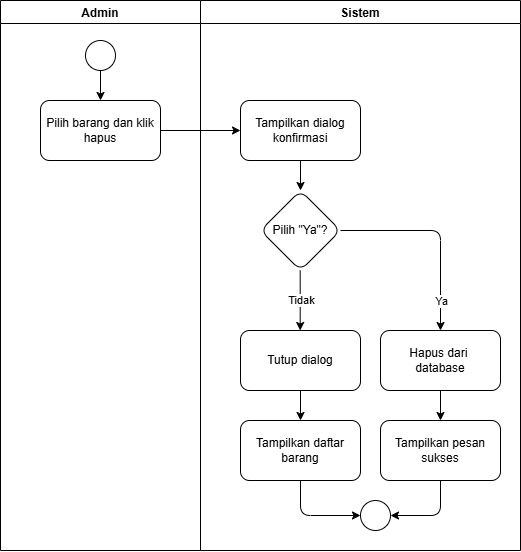

The diagram above was exported from draw.io. Its source (the exported page's mxGraphModel, read from the mxfile embedded in the PNG):
<mxGraphModel dx="1557" dy="952" grid="1" gridSize="10" guides="1" tooltips="1" connect="1" arrows="1" fold="1" page="1" pageScale="1" pageWidth="850" pageHeight="1100" math="0" shadow="0">
  <root>
    <mxCell id="0" />
    <mxCell id="1" parent="0" />
    <mxCell id="2" parent="1" style="swimlane;" value="Admin" vertex="1">
      <mxGeometry height="550" width="200" x="1210" y="210" as="geometry" />
    </mxCell>
    <mxCell id="3" edge="1" parent="2" source="4" style="edgeStyle=none;html=1;entryX=0.5;entryY=0;entryDx=0;entryDy=0;" target="5">
      <mxGeometry relative="1" as="geometry" />
    </mxCell>
    <mxCell id="4" parent="2" style="ellipse;whiteSpace=wrap;html=1;aspect=fixed;" value="" vertex="1">
      <mxGeometry height="30" width="30" x="85" y="40" as="geometry" />
    </mxCell>
    <mxCell id="5" parent="2" style="rounded=1;whiteSpace=wrap;html=1;" value="Pilih barang dan klik hapus" vertex="1">
      <mxGeometry height="60" width="120" x="40" y="100" as="geometry" />
    </mxCell>
    <mxCell id="6" parent="1" style="swimlane;" value="Sistem" vertex="1">
      <mxGeometry height="550" width="320" x="1410" y="210" as="geometry" />
    </mxCell>
    <mxCell id="7" edge="1" parent="6" source="8" style="edgeStyle=none;html=1;" target="13" value="">
      <mxGeometry relative="1" as="geometry" />
    </mxCell>
    <mxCell id="8" parent="6" style="whiteSpace=wrap;html=1;rounded=1;" value="Tampilkan dialog konfirmasi" vertex="1">
      <mxGeometry height="60" width="120" x="40" y="100" as="geometry" />
    </mxCell>
    <mxCell id="9" edge="1" parent="6" style="edgeStyle=none;html=1;" value="">
      <mxGeometry relative="1" as="geometry">
        <mxPoint x="99.7" y="269.9999999999999" as="sourcePoint" />
        <mxPoint x="99.7" y="329.9999999999999" as="targetPoint" />
      </mxGeometry>
    </mxCell>
    <mxCell id="10" connectable="0" parent="9" style="edgeLabel;html=1;align=center;verticalAlign=middle;resizable=0;points=[];" value="Tidak" vertex="1">
      <mxGeometry relative="1" x="-0.3212" as="geometry">
        <mxPoint y="9" as="offset" />
      </mxGeometry>
    </mxCell>
    <mxCell id="11" edge="1" parent="6" source="13" style="edgeStyle=none;html=1;" target="17" value="">
      <mxGeometry relative="1" as="geometry">
        <Array as="points">
          <mxPoint x="240" y="230" />
        </Array>
      </mxGeometry>
    </mxCell>
    <mxCell id="12" connectable="0" parent="11" style="edgeLabel;html=1;align=center;verticalAlign=middle;resizable=0;points=[];" value="Ya" vertex="1">
      <mxGeometry relative="1" x="0.5983" y="1" as="geometry">
        <mxPoint x="-1" y="10" as="offset" />
      </mxGeometry>
    </mxCell>
    <mxCell id="13" parent="6" style="rhombus;whiteSpace=wrap;html=1;rounded=1;" value="Pilih &quot;Ya&quot;?" vertex="1">
      <mxGeometry height="80" width="80" x="60" y="190" as="geometry" />
    </mxCell>
    <mxCell id="14" edge="1" parent="6" source="15" style="edgeStyle=none;html=1;entryX=0.5;entryY=0;entryDx=0;entryDy=0;" target="22">
      <mxGeometry relative="1" as="geometry" />
    </mxCell>
    <mxCell id="15" parent="6" style="whiteSpace=wrap;html=1;rounded=1;" value="Tutup dialog" vertex="1">
      <mxGeometry height="60" width="120" x="40" y="330" as="geometry" />
    </mxCell>
    <mxCell id="16" edge="1" parent="6" source="17" style="edgeStyle=none;html=1;" target="19">
      <mxGeometry relative="1" as="geometry" />
    </mxCell>
    <mxCell id="17" parent="6" style="whiteSpace=wrap;html=1;rounded=1;" value="Hapus dari&amp;nbsp;&lt;div&gt;database&lt;/div&gt;" vertex="1">
      <mxGeometry height="60" width="120" x="180" y="330" as="geometry" />
    </mxCell>
    <mxCell id="18" edge="1" parent="6" source="19" style="edgeStyle=none;html=1;entryX=1;entryY=0.5;entryDx=0;entryDy=0;" target="20">
      <mxGeometry relative="1" as="geometry">
        <Array as="points">
          <mxPoint x="240" y="515" />
        </Array>
      </mxGeometry>
    </mxCell>
    <mxCell id="19" parent="6" style="whiteSpace=wrap;html=1;rounded=1;" value="Tampilkan pesan sukses" vertex="1">
      <mxGeometry height="60" width="120" x="180" y="420" as="geometry" />
    </mxCell>
    <mxCell id="20" parent="6" style="ellipse;whiteSpace=wrap;html=1;aspect=fixed;" value="" vertex="1">
      <mxGeometry height="30" width="30" x="160" y="500" as="geometry" />
    </mxCell>
    <mxCell id="21" edge="1" parent="6" source="22" style="edgeStyle=none;html=1;entryX=0;entryY=0.5;entryDx=0;entryDy=0;exitX=0.5;exitY=1;exitDx=0;exitDy=0;" target="20">
      <mxGeometry relative="1" as="geometry">
        <Array as="points">
          <mxPoint x="100" y="515" />
        </Array>
        <mxPoint x="120" y="545" as="targetPoint" />
      </mxGeometry>
    </mxCell>
    <mxCell id="22" parent="6" style="whiteSpace=wrap;html=1;rounded=1;" value="Tampilkan daftar barang" vertex="1">
      <mxGeometry height="60" width="120" x="40" y="420" as="geometry" />
    </mxCell>
    <mxCell id="23" edge="1" parent="1" source="5" style="edgeStyle=none;html=1;" target="8" value="">
      <mxGeometry relative="1" as="geometry" />
    </mxCell>
  </root>
</mxGraphModel>